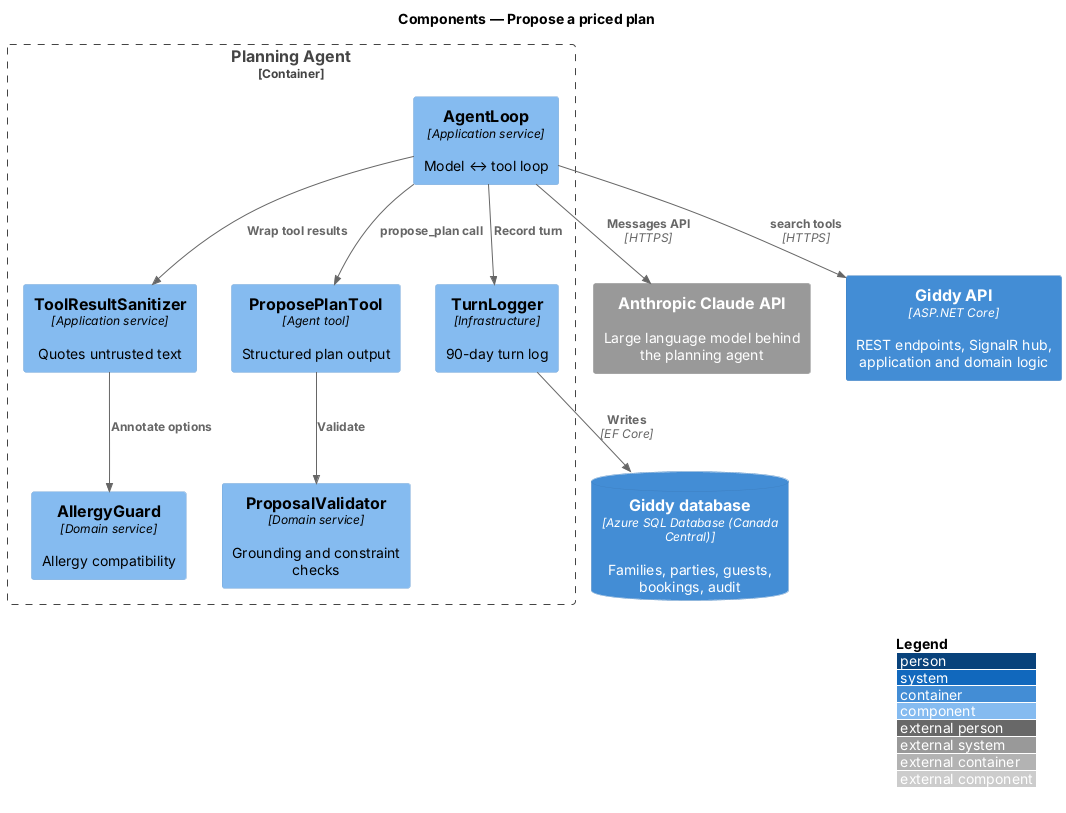

The diagram above was rendered by PlantUML. Its source (embedded in the PNG):
@startuml
!include <C4/C4_Component>
LAYOUT_WITH_LEGEND()
title Components — Propose a priced plan

System_Ext(llm, "Anthropic Claude API", "Large language model behind the planning agent")
Container(api, "Giddy API", "ASP.NET Core", "REST endpoints, SignalR hub, application and domain logic")
ContainerDb(db, "Giddy database", "Azure SQL Database (Canada Central)", "Families, parties, guests, bookings, audit")
Container_Boundary(agent_b, "Planning Agent") {
  Component(loop, "AgentLoop", "Application service", "Model ↔ tool loop")
  Component(san, "ToolResultSanitizer", "Application service", "Quotes untrusted text")
  Component(allergy, "AllergyGuard", "Domain service", "Allergy compatibility")
  Component(prop, "ProposePlanTool", "Agent tool", "Structured plan output")
  Component(val, "ProposalValidator", "Domain service", "Grounding and constraint checks")
  Component(log, "TurnLogger", "Infrastructure", "90-day turn log")
}

Rel(loop, llm, "Messages API", "HTTPS")
Rel(loop, api, "search tools", "HTTPS")
Rel(loop, san, "Wrap tool results")
Rel(san, allergy, "Annotate options")
Rel(loop, prop, "propose_plan call")
Rel(prop, val, "Validate")
Rel(loop, log, "Record turn")
Rel(log, db, "Writes", "EF Core")
@enduml